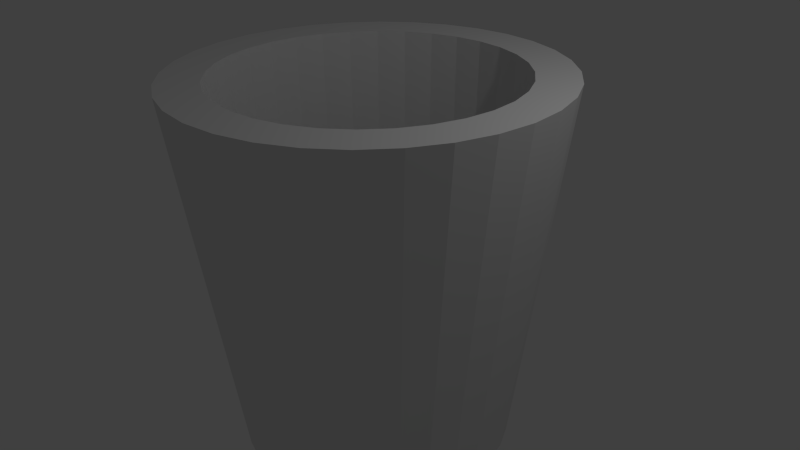 # Source: bucket_base.blend  (saved by Blender 2.76.0; exported with 4.5.12 LTS)
import bpy
from mathutils import Matrix  # noqa: F401  (used for matrix-valued properties, if any)

bpy.ops.wm.read_factory_settings(use_empty=True)
scene = bpy.context.scene
scene.name = 'Scene'

# ---- collections
col_collection_1 = bpy.data.collections.new('Collection 1'); scene.collection.children.link(col_collection_1)

# ---- world
world_world = bpy.data.worlds.new('World'); scene.world = world_world
world_world.color = (0.05088, 0.05088, 0.05088)
world_world.use_sun_shadow = False
world_world.sun_shadow_jitter_overblur = 0.0
world_world.cycles.sampling_method = 'MANUAL'
world_world.cycles.sample_map_resolution = 256

# ---- cameras
cam_camera = bpy.data.cameras.new('Camera')
cam_camera.clip_end = 100.0
cam_camera.lens = 35.0
cam_camera.sensor_width = 32.0
cam_camera.sensor_height = 18.0
cam_camera.ortho_scale = 7.314
cam_camera.dof.focus_distance = 0.0
cam_camera.dof.aperture_fstop = 128.0

# ---- lights
light_lamp = bpy.data.lights.new('Lamp', 'POINT')
light_lamp.transmission_factor = 0.0
light_lamp.cutoff_distance = 30.0
light_lamp.energy = 100.0
light_lamp.shadow_buffer_clip_start = 1.001
light_lamp.shadow_soft_size = 0.1
light_lamp.shadow_maximum_resolution = 0.006
light_lamp.use_absolute_resolution = True
light_lamp.cycles.use_multiple_importance_sampling = False

# ---- meshes
me_cylinder_001 = bpy.data.meshes.new('Cylinder.001')
me_cylinder_001.from_pydata([(-6.359e-08, 1.809, -2.522), (-1.414e-07, 2.465, 2.407), (0.3529, 1.774, -2.522), (0.4808, 2.417, 2.407), (0.6923, 1.671, -2.522), (0.9432, 2.277, 2.407), (1.005, 1.504, -2.522), (1.369, 2.049, 2.407), (1.279, 1.279, -2.522), (1.743, 1.743, 2.407), (1.504, 1.005, -2.522), (2.049, 1.369, 2.407), (1.671, 0.6923, -2.522), (2.277, 0.9432, 2.407), (1.774, 0.3529, -2.522), (2.417, 0.4808, 2.407), (1.809, -1.506e-07, -2.522), (2.465, -2.88e-07, 2.407), (1.774, -0.3529, -2.522), (2.417, -0.4808, 2.407), (1.671, -0.6923, -2.522), (2.277, -0.9432, 2.407), (1.504, -1.005, -2.522), (2.049, -1.369, 2.407), (1.279, -1.279, -2.522), (1.743, -1.743, 2.407), (1.005, -1.504, -2.522), (1.369, -2.049, 2.407), (0.6923, -1.671, -2.522), (0.9432, -2.277, 2.407), (0.3529, -1.774, -2.522), (0.4808, -2.417, 2.407), (-6.531e-07, -1.809, -2.522), (-9.445e-07, -2.465, 2.407), (-0.3529, -1.774, -2.522), (-0.4808, -2.417, 2.407), (-0.6923, -1.671, -2.522), (-0.9432, -2.277, 2.407), (-1.005, -1.504, -2.522), (-1.369, -2.049, 2.407), (-1.279, -1.279, -2.522), (-1.743, -1.743, 2.407), (-1.504, -1.005, -2.522), (-2.049, -1.369, 2.407), (-1.671, -0.6923, -2.522), (-2.277, -0.9432, 2.407), (-1.774, -0.3529, -2.522), (-2.417, -0.4808, 2.407), (-1.809, 1.46e-06, -2.522), (-2.465, 1.906e-06, 2.407), (-1.774, 0.3529, -2.522), (-2.417, 0.4808, 2.407), (-1.671, 0.6923, -2.522), (-2.277, 0.9432, 2.407), (-1.504, 1.005, -2.522), (-2.049, 1.369, 2.407), (-1.279, 1.279, -2.522), (-1.743, 1.743, 2.407), (-1.005, 1.504, -2.522), (-1.369, 2.049, 2.407), (-0.6923, 1.671, -2.522), (-0.9432, 2.277, 2.407), (-0.3529, 1.774, -2.522), (-0.4808, 2.417, 2.407), (0.3761, 1.891, 2.407), (-7.771e-08, 1.928, 2.407), (0.7378, 1.781, 2.407), (1.071, 1.603, 2.407), (1.363, 1.363, 2.407), (1.603, 1.071, 2.407), (1.781, 0.7378, 2.407), (1.891, 0.3761, 2.407), (1.928, -1.755e-07, 2.407), (1.891, -0.3761, 2.407), (1.781, -0.7378, 2.407), (1.603, -1.071, 2.407), (1.363, -1.363, 2.407), (1.071, -1.603, 2.407), (0.7378, -1.781, 2.407), (0.3761, -1.891, 2.407), (-7.059e-07, -1.928, 2.407), (-0.3761, -1.891, 2.407), (-0.7378, -1.781, 2.407), (-1.071, -1.603, 2.407), (-1.363, -1.363, 2.407), (-1.603, -1.071, 2.407), (-1.781, -0.7378, 2.407), (-1.891, -0.3761, 2.407), (-1.928, 1.541e-06, 2.407), (-1.891, 0.3761, 2.407), (-1.781, 0.7378, 2.407), (-1.603, 1.071, 2.407), (-1.363, 1.363, 2.407), (-1.071, 1.603, 2.407), (-0.7378, 1.781, 2.407), (-0.3761, 1.891, 2.407), (0.3459, 1.739, -2.134), (-6.053e-08, 1.773, -2.134), (0.6786, 1.638, -2.134), (0.9852, 1.474, -2.134), (1.254, 1.254, -2.134), (1.474, 0.9852, -2.134), (1.638, 0.6786, -2.134), (1.739, 0.3459, -2.134), (1.773, -1.402e-07, -2.134), (1.739, -0.3459, -2.134), (1.638, -0.6786, -2.134), (1.474, -0.9852, -2.134), (1.254, -1.254, -2.134), (0.9852, -1.474, -2.134), (0.6786, -1.638, -2.134), (0.3459, -1.739, -2.134), (-6.383e-07, -1.773, -2.134), (-0.3459, -1.739, -2.134), (-0.6786, -1.638, -2.134), (-0.9852, -1.474, -2.134), (-1.254, -1.254, -2.134), (-1.474, -0.9852, -2.134), (-1.638, -0.6786, -2.134), (-1.739, -0.3459, -2.134), (-1.773, 1.438e-06, -2.134), (-1.739, 0.3459, -2.134), (-1.638, 0.6786, -2.134), (-1.474, 0.9852, -2.134), (-1.254, 1.254, -2.134), (-0.9852, 1.474, -2.134), (-0.6786, 1.638, -2.134), (-0.3459, 1.739, -2.134)], [], [(0, 1, 3, 2), (2, 3, 5, 4), (4, 5, 7, 6), (6, 7, 9, 8), (8, 9, 11, 10), (10, 11, 13, 12), (12, 13, 15, 14), (14, 15, 17, 16), (16, 17, 19, 18), (18, 19, 21, 20), (20, 21, 23, 22), (22, 23, 25, 24), (24, 25, 27, 26), (26, 27, 29, 28), (28, 29, 31, 30), (30, 31, 33, 32), (32, 33, 35, 34), (34, 35, 37, 36), (36, 37, 39, 38), (38, 39, 41, 40), (40, 41, 43, 42), (42, 43, 45, 44), (44, 45, 47, 46), (46, 47, 49, 48), (48, 49, 51, 50), (50, 51, 53, 52), (52, 53, 55, 54), (54, 55, 57, 56), (56, 57, 59, 58), (58, 59, 61, 60), (5, 3, 64, 66), (62, 63, 1, 0), (60, 61, 63, 62), (0, 2, 4, 6, 8, 10, 12, 14, 16, 18, 20, 22, 24, 26, 28, 30, 32, 34, 36, 38, 40, 42, 44, 46, 48, 50, 52, 54, 56, 58, 60, 62), (81, 80, 112, 113), (23, 21, 74, 75), (41, 39, 83, 84), (59, 57, 92, 93), (15, 13, 70, 71), (33, 31, 79, 80), (51, 49, 88, 89), (7, 5, 66, 67), (25, 23, 75, 76), (43, 41, 84, 85), (61, 59, 93, 94), (17, 15, 71, 72), (35, 33, 80, 81), (53, 51, 89, 90), (9, 7, 67, 68), (27, 25, 76, 77), (45, 43, 85, 86), (63, 61, 94, 95), (19, 17, 72, 73), (37, 35, 81, 82), (55, 53, 90, 91), (11, 9, 68, 69), (29, 27, 77, 78), (47, 45, 86, 87), (3, 1, 65, 64), (1, 63, 95, 65), (21, 19, 73, 74), (39, 37, 82, 83), (57, 55, 91, 92), (13, 11, 69, 70), (31, 29, 78, 79), (49, 47, 87, 88), (96, 97, 127, 126, 125, 124, 123, 122, 121, 120, 119, 118, 117, 116, 115, 114, 113, 112, 111, 110, 109, 108, 107, 106, 105, 104, 103, 102, 101, 100, 99, 98), (68, 67, 99, 100), (95, 94, 126, 127), (82, 81, 113, 114), (69, 68, 100, 101), (65, 95, 127, 97), (83, 82, 114, 115), (70, 69, 101, 102), (84, 83, 115, 116), (71, 70, 102, 103), (85, 84, 116, 117), (72, 71, 103, 104), (86, 85, 117, 118), (73, 72, 104, 105), (87, 86, 118, 119), (74, 73, 105, 106), (88, 87, 119, 120), (75, 74, 106, 107), (89, 88, 120, 121), (76, 75, 107, 108), (90, 89, 121, 122), (77, 76, 108, 109), (91, 90, 122, 123), (78, 77, 109, 110), (64, 65, 97, 96), (92, 91, 123, 124), (79, 78, 110, 111), (66, 64, 96, 98), (93, 92, 124, 125), (80, 79, 111, 112), (67, 66, 98, 99), (94, 93, 125, 126)])
me_cylinder_001.use_remesh_preserve_volume = False
me_cylinder_001.use_remesh_preserve_attributes = False
me_cylinder_001.use_mirror_vertex_groups = False
me_cylinder_001.update()

# ---- objects
ob_cylinder = bpy.data.objects.new('Cylinder', me_cylinder_001)
ob_lamp = bpy.data.objects.new('Lamp', light_lamp)
ob_camera = bpy.data.objects.new('Camera', cam_camera)

# ---- transforms, parenting, visibility, modifiers, constraints
ob_cylinder.location = (0.0, 0.0, 0.0)
ob_cylinder.lineart.crease_threshold = 0.0
ob_lamp.location = (4.076, 1.005, 5.904)
ob_lamp.rotation_euler = (0.6503, 0.05522, 1.866)
ob_lamp.lock_rotations_4d = False
ob_lamp.empty_display_type = 'ARROWS'
ob_lamp.color = (0.0, 0.0, 0.0, 0.0)
ob_lamp.lineart.crease_threshold = 0.0
ob_camera.location = (7.481, -6.508, 5.344)
ob_camera.rotation_euler = (1.109, 0.01082, 0.8149)
ob_camera.lock_rotations_4d = False
ob_camera.empty_display_type = 'ARROWS'
ob_camera.color = (0.0, 0.0, 0.0, 0.0)
ob_camera.display_type = 'WIRE'
ob_camera.lineart.crease_threshold = 0.0

# ---- collection membership
col_collection_1.objects.link(ob_cylinder)
col_collection_1.objects.link(ob_lamp)
col_collection_1.objects.link(ob_camera)

# ---- scene / render settings (as saved in the file)
scene.camera = ob_camera
scene.frame_start = 1; scene.frame_end = 250; scene.frame_set(1)
scene.render.engine = 'BLENDER_EEVEE_NEXT'
scene.render.resolution_percentage = 50
scene.render.dither_intensity = 0.0
scene.cycles.use_denoising = False
scene.cycles.samples = 10
scene.cycles.sampling_pattern = 'TABULATED_SOBOL'
scene.cycles.light_sampling_threshold = 0.0
scene.cycles.use_adaptive_sampling = False
scene.cycles.use_light_tree = False
scene.cycles.blur_glossy = 0.0
scene.cycles.pixel_filter_type = 'GAUSSIAN'
scene.cycles.sample_clamp_indirect = 0.0
scene.view_settings.view_transform = 'Standard'
bpy.context.view_layer.update()

